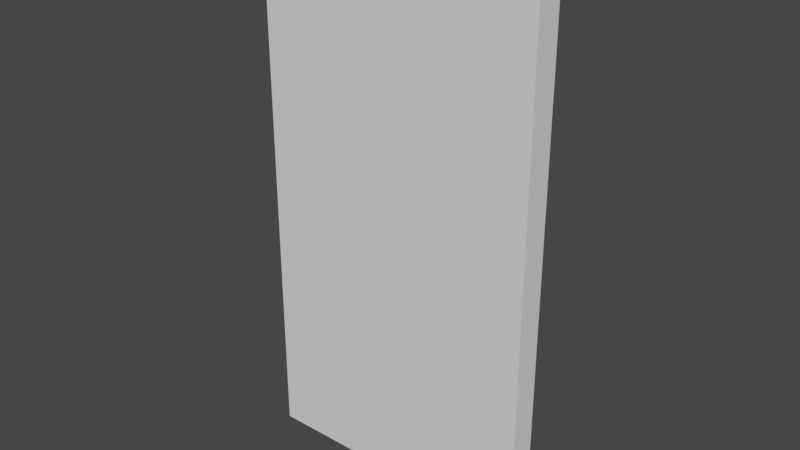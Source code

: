 # Source: door.blend  (saved by Blender 3.4.6; exported with 4.5.12 LTS)
import bpy
from mathutils import Matrix  # noqa: F401  (used for matrix-valued properties, if any)

bpy.ops.wm.read_factory_settings(use_empty=True)
scene = bpy.context.scene
scene.name = 'Scene'

# ---- collections
col_collection = bpy.data.collections.new('Collection'); scene.collection.children.link(col_collection)

# ---- node groups
ng_auto_smooth = bpy.data.node_groups.new('Auto Smooth', 'GeometryNodeTree')
_s = ng_auto_smooth.interface.new_socket(name='Geometry', in_out='OUTPUT', socket_type='NodeSocketGeometry')
_s = ng_auto_smooth.interface.new_socket(name='Geometry', in_out='INPUT', socket_type='NodeSocketGeometry')
_s = ng_auto_smooth.interface.new_socket(name='Angle', in_out='INPUT', socket_type='NodeSocketFloat')
_s.subtype = 'ANGLE'
_s.min_value = 0.0
_s.max_value = 3.142
ng_auto_smooth.is_modifier = True
_N = ng_auto_smooth.nodes; _L = ng_auto_smooth.links
n0 = _N.new('NodeGroupOutput'); n0.name = 'Group Output'; n0.location = (480, -100)
n1 = _N.new('NodeGroupInput'); n1.name = 'Group Input'; n1.location = (-420, -300)
n2 = _N.new('NodeGroupInput'); n2.name = 'Group Input.001'; n2.location = (-60, -100)
n3 = _N.new('GeometryNodeSetShadeSmooth'); n3.name = 'Set Shade Smooth'; n3.location = (120, -100)
n3.domain = 'EDGE'
n4 = _N.new('GeometryNodeSetShadeSmooth'); n4.name = 'Set Shade Smooth.001'; n4.location = (300, -100)
n5 = _N.new('GeometryNodeInputMeshEdgeAngle'); n5.name = 'Edge Angle'; n5.location = (-420, -220)
n6 = _N.new('GeometryNodeInputEdgeSmooth'); n6.name = 'Is Edge Smooth'; n6.location = (-60, -160)
n7 = _N.new('GeometryNodeInputShadeSmooth'); n7.name = 'Is Face Smooth'; n7.location = (-240, -340)
n8 = _N.new('FunctionNodeBooleanMath'); n8.name = 'Boolean Math'; n8.location = (-60, -220)
n9 = _N.new('FunctionNodeCompare'); n9.name = 'Compare'; n9.location = (-240, -180)
n9.operation = 'LESS_EQUAL'
_L.new(n5.outputs[0], n9.inputs[0])
_L.new(n4.outputs[0], n0.inputs[0])
_L.new(n1.outputs[1], n9.inputs[1])
_L.new(n9.outputs[0], n8.inputs[0])
_L.new(n7.outputs[0], n8.inputs[1])
_L.new(n2.outputs[0], n3.inputs[0])
_L.new(n6.outputs[0], n3.inputs[1])
_L.new(n3.outputs[0], n4.inputs[0])
_L.new(n8.outputs[0], n3.inputs[2])
n0.is_active_output = True

# ---- world
world_world = bpy.data.worlds.new('World'); scene.world = world_world
world_world.use_nodes = True; world_world.node_tree.nodes.clear()
_N = world_world.node_tree.nodes; _L = world_world.node_tree.links
n0 = _N.new('ShaderNodeOutputWorld'); n0.name = 'World Output'; n0.location = (300, 300)
n1 = _N.new('ShaderNodeBackground'); n1.name = 'Background'; n1.location = (10, 300)
n1.inputs[0].default_value = (0.05088, 0.05088, 0.05088, 1.0)
_L.new(n1.outputs[0], n0.inputs[0])
n0.is_active_output = True
world_world.color = (0.05088, 0.05088, 0.05088)
world_world.use_sun_shadow = False
world_world.sun_shadow_jitter_overblur = 0.0

# ---- meshes
me_cube_003 = bpy.data.meshes.new('Cube.003')
me_cube_003.from_pydata([(-1.0, -1.0, -1.0), (-1.0, -1.0, 1.0), (-1.0, 1.0, -0.997), (-1.0, 1.0, 1.0), (1.0, -1.0, -1.0), (1.0, -1.0, 1.0), (1.0, 1.0, -0.997), (1.0, 1.0, 1.0), (-0.8044, 1.0, -0.997), (-0.8044, 1.0, 0.8904), (0.7892, 1.0, -0.997), (0.7892, 1.0, 0.8904), (-0.8044, 0.08504, -0.997), (-0.8044, 0.08504, 0.8904), (0.7892, 0.08504, -0.997), (0.7892, 0.08504, 0.8904), (0.3019, 0.5997, -0.09224), (0.3019, 0.5997, -0.03735), (0.3019, 0.8542, -0.09224), (0.3019, 0.8542, -0.03735), (0.6125, 0.5997, -0.09224), (0.6125, 0.5997, -0.03735), (0.6125, 0.8542, -0.09224), (0.6125, 0.8542, -0.03735), (0.5571, 0.8542, -0.09224), (0.5571, 0.8542, -0.03735), (0.5571, 0.5997, -0.09224), (0.5571, 0.5997, -0.03735), (0.6125, 0.02257, -0.03735), (0.6125, 0.02257, -0.09224), (0.5571, 0.02257, -0.09224), (0.5571, 0.02257, -0.03735)], [], [(0, 1, 3, 2), (7, 6, 10, 11), (6, 7, 5, 4), (4, 5, 1, 0), (2, 6, 4, 0), (7, 3, 1, 5), (6, 2, 8, 10), (3, 7, 11, 9), (2, 3, 9, 8), (11, 10, 14, 15), (9, 11, 15, 13), (8, 9, 13, 12), (12, 13, 15, 14), (16, 17, 19, 18), (24, 25, 23, 22), (22, 23, 21, 20), (26, 27, 17, 16), (24, 22, 20, 26), (25, 19, 17, 27), (23, 25, 27, 21), (18, 24, 26, 16), (26, 20, 29, 30), (18, 19, 25, 24), (29, 28, 31, 30), (21, 27, 31, 28), (20, 21, 28, 29), (27, 26, 30, 31)])
me_cube_003.polygons.foreach_set('use_smooth', [1, 1, 1, 1, 1, 1, 1, 1, 1, 1, 1, 1, 1, 0, 0, 0, 0, 0, 0, 0, 0, 0, 0, 0, 0, 0, 0])
_uv = me_cube_003.uv_layers.new(name='UVMap')
_uv.uv.foreach_set('vector', [0.375, 0.0, 0.625, 0.0, 0.625, 0.25, 0.375, 0.25, 0.625, 0.5, 0.375, 0.5, 0.375, 0.5, 0.625, 0.5, 0.375, 0.5, 0.625, 0.5, 0.625, 0.75, 0.375, 0.75, 0.375, 0.75, 0.625, 0.75, 0.625, 1.0, 0.375, 1.0, 0.125, 0.5, 0.375, 0.5, 0.375, 0.75, 0.125, 0.75, 0.625, 0.5, 0.875, 0.5, 0.875, 0.75, 0.625, 0.75, 0.375, 0.5, 0.125, 0.5, 0.125, 0.5, 0.375, 0.5, 0.875, 0.5, 0.625, 0.5, 0.625, 0.5, 0.875, 0.5, 0.375, 0.25, 0.625, 0.25, 0.625, 0.25, 0.375, 0.25, 0.625, 0.5, 0.375, 0.5, 0.375, 0.5, 0.625, 0.5, 0.875, 0.5, 0.625, 0.5, 0.625, 0.5, 0.875, 0.5, 0.375, 0.25, 0.625, 0.25, 0.625, 0.25, 0.375, 0.25, 0.375, 0.25, 0.875, 0.5, 0.625, 0.5, 0.375, 0.5, 0.375, 0.0, 0.625, 0.0, 0.625, 0.25, 0.375, 0.25, 0.375, 0.4554, 0.625, 0.4554, 0.625, 0.5, 0.375, 0.5, 0.375, 0.5, 0.625, 0.5, 0.625, 0.75, 0.375, 0.75, 0.375, 0.7946, 0.625, 0.7946, 0.625, 1.0, 0.375, 1.0, 0.3304, 0.5, 0.375, 0.5, 0.375, 0.75, 0.3304, 0.75, 0.6696, 0.5, 0.875, 0.5, 0.875, 0.75, 0.6696, 0.75, 0.625, 0.5, 0.6696, 0.5, 0.6696, 0.75, 0.625, 0.75, 0.125, 0.5, 0.3304, 0.5, 0.3304, 0.75, 0.125, 0.75, 0.3304, 0.75, 0.375, 0.75, 0.375, 0.75, 0.3304, 0.75, 0.375, 0.25, 0.625, 0.25, 0.625, 0.4554, 0.375, 0.4554, 0.375, 0.75, 0.625, 0.75, 0.625, 0.7946, 0.375, 0.7946, 0.625, 0.75, 0.6696, 0.75, 0.6696, 0.75, 0.625, 0.75, 0.375, 0.75, 0.625, 0.75, 0.625, 0.75, 0.375, 0.75, 0.625, 0.7946, 0.375, 0.7946, 0.375, 0.7946, 0.625, 0.7946])
me_cube_003.update()

# ---- objects
ob_x = bpy.data.objects.new('дверь', me_cube_003)

# ---- transforms, parenting, visibility, modifiers, constraints
ob_x.location = (-0.06685, -4.444, 4.304)
ob_x.scale = (2.251, 0.213, 4.286)
_m = ob_x.modifiers.new('Auto Smooth', 'NODES')
_m.node_group = ng_auto_smooth
_gi = [s.identifier for s in ng_auto_smooth.interface.items_tree if s.item_type == 'SOCKET' and s.in_out == 'INPUT']
_m[_gi[1]] = 0.5236  # Angle

# ---- collection membership
col_collection.objects.link(ob_x)

# ---- scene / render settings (as saved in the file)
scene.frame_start = 1; scene.frame_end = 250; scene.frame_set(1)
scene.render.engine = 'BLENDER_EEVEE_NEXT'
scene.cycles.sampling_pattern = 'TABULATED_SOBOL'
scene.cycles.use_light_tree = False
scene.view_settings.view_transform = 'Filmic'
bpy.context.view_layer.update()

# ---- added for rendering (the .blend has no active camera and no usable light): camera, sun
cam_auto = bpy.data.cameras.new('AutoCamera')
cam_auto.lens = 50.0
cam_auto.sensor_width = 36.0
cam_auto.clip_end = 1000.0
ob_auto_camera = bpy.data.objects.new('AutoCamera', cam_auto)
scene.collection.objects.link(ob_auto_camera)
ob_auto_camera.location = (8.89992, -15.2042, 11.4772)
ob_auto_camera.rotation_euler = (1.09748, -7.21219e-08, 0.694738)
scene.camera = ob_auto_camera
light_auto_sun = bpy.data.lights.new('AutoSun', 'SUN')
light_auto_sun.energy = 3.0
light_auto_sun.angle = 0.0523599
ob_auto_sun = bpy.data.objects.new('AutoSun', light_auto_sun)
scene.collection.objects.link(ob_auto_sun)
ob_auto_sun.rotation_euler = (0.872665, 0.174533, 0.523599)
bpy.context.view_layer.update()
